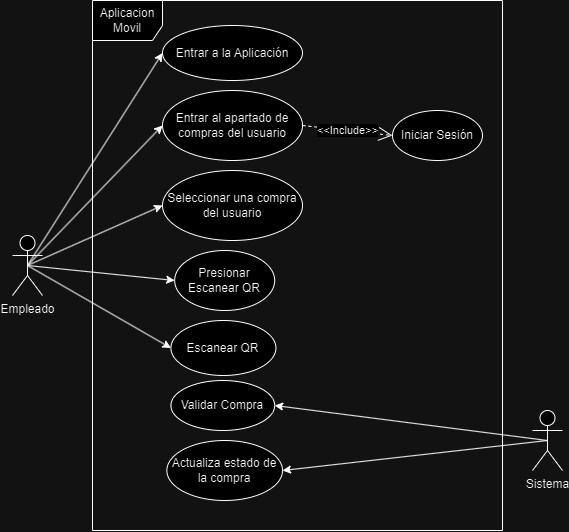

The diagram above was exported from draw.io. Its source (the exported page's mxGraphModel, read from the mxfile embedded in the PNG):
<mxGraphModel dx="1373" dy="731" grid="1" gridSize="10" guides="1" tooltips="1" connect="1" arrows="1" fold="1" page="1" pageScale="1" pageWidth="827" pageHeight="1169" math="0" shadow="0">
  <root>
    <mxCell id="0" />
    <mxCell id="1" parent="0" />
    <mxCell id="IN6UEINZhlt0cd-8u2UI-1" value="Aplicacion Movil" style="shape=umlFrame;whiteSpace=wrap;html=1;pointerEvents=0;width=70;height=40;" vertex="1" parent="1">
      <mxGeometry x="190" y="310" width="410" height="530" as="geometry" />
    </mxCell>
    <mxCell id="IN6UEINZhlt0cd-8u2UI-2" value="Entrar a la Aplicación" style="ellipse;whiteSpace=wrap;html=1;" vertex="1" parent="1">
      <mxGeometry x="260" y="335" width="140" height="55" as="geometry" />
    </mxCell>
    <mxCell id="IN6UEINZhlt0cd-8u2UI-3" value="Entrar al apartado de compras del usuario" style="ellipse;whiteSpace=wrap;html=1;" vertex="1" parent="1">
      <mxGeometry x="260" y="400" width="140" height="70" as="geometry" />
    </mxCell>
    <mxCell id="IN6UEINZhlt0cd-8u2UI-4" value="Seleccionar una compra del usuario" style="ellipse;whiteSpace=wrap;html=1;" vertex="1" parent="1">
      <mxGeometry x="260" y="480" width="140" height="70" as="geometry" />
    </mxCell>
    <mxCell id="IN6UEINZhlt0cd-8u2UI-5" value="Iniciar Sesión" style="ellipse;whiteSpace=wrap;html=1;" vertex="1" parent="1">
      <mxGeometry x="490" y="420" width="90" height="50" as="geometry" />
    </mxCell>
    <mxCell id="IN6UEINZhlt0cd-8u2UI-6" value="Empleado" style="shape=umlActor;verticalLabelPosition=bottom;verticalAlign=top;html=1;" vertex="1" parent="1">
      <mxGeometry x="110" y="545" width="30" height="60" as="geometry" />
    </mxCell>
    <mxCell id="IN6UEINZhlt0cd-8u2UI-9" value="Escanear QR" style="ellipse;whiteSpace=wrap;html=1;" vertex="1" parent="1">
      <mxGeometry x="268.44" y="630" width="105" height="55" as="geometry" />
    </mxCell>
    <mxCell id="IN6UEINZhlt0cd-8u2UI-10" value="Validar Compra" style="ellipse;whiteSpace=wrap;html=1;" vertex="1" parent="1">
      <mxGeometry x="268.44" y="690" width="103.75" height="50" as="geometry" />
    </mxCell>
    <mxCell id="IN6UEINZhlt0cd-8u2UI-11" value="Actualiza estado de la compra" style="ellipse;whiteSpace=wrap;html=1;" vertex="1" parent="1">
      <mxGeometry x="264.38" y="750" width="115.62" height="60" as="geometry" />
    </mxCell>
    <mxCell id="IN6UEINZhlt0cd-8u2UI-13" value="Sistema&lt;div&gt;&lt;br&gt;&lt;/div&gt;" style="shape=umlActor;verticalLabelPosition=bottom;verticalAlign=top;html=1;" vertex="1" parent="1">
      <mxGeometry x="630" y="720" width="30" height="60" as="geometry" />
    </mxCell>
    <mxCell id="IN6UEINZhlt0cd-8u2UI-14" value="" style="endArrow=classic;html=1;rounded=0;exitX=0.5;exitY=0.5;exitDx=0;exitDy=0;exitPerimeter=0;entryX=0;entryY=0.5;entryDx=0;entryDy=0;" edge="1" parent="1" source="IN6UEINZhlt0cd-8u2UI-6" target="IN6UEINZhlt0cd-8u2UI-2">
      <mxGeometry width="50" height="50" relative="1" as="geometry">
        <mxPoint x="170" y="510" as="sourcePoint" />
        <mxPoint x="220" y="460" as="targetPoint" />
      </mxGeometry>
    </mxCell>
    <mxCell id="IN6UEINZhlt0cd-8u2UI-15" value="" style="endArrow=classic;html=1;rounded=0;exitX=0.5;exitY=0.5;exitDx=0;exitDy=0;exitPerimeter=0;entryX=0;entryY=0.5;entryDx=0;entryDy=0;" edge="1" parent="1" source="IN6UEINZhlt0cd-8u2UI-6" target="IN6UEINZhlt0cd-8u2UI-3">
      <mxGeometry width="50" height="50" relative="1" as="geometry">
        <mxPoint x="180" y="530" as="sourcePoint" />
        <mxPoint x="230" y="480" as="targetPoint" />
      </mxGeometry>
    </mxCell>
    <mxCell id="IN6UEINZhlt0cd-8u2UI-16" value="" style="endArrow=classic;html=1;rounded=0;exitX=0.5;exitY=0.5;exitDx=0;exitDy=0;exitPerimeter=0;entryX=0;entryY=0.5;entryDx=0;entryDy=0;" edge="1" parent="1" source="IN6UEINZhlt0cd-8u2UI-6" target="IN6UEINZhlt0cd-8u2UI-4">
      <mxGeometry width="50" height="50" relative="1" as="geometry">
        <mxPoint x="170" y="550" as="sourcePoint" />
        <mxPoint x="220" y="500" as="targetPoint" />
      </mxGeometry>
    </mxCell>
    <mxCell id="IN6UEINZhlt0cd-8u2UI-19" value="" style="endArrow=classic;html=1;rounded=0;exitX=0.5;exitY=0.5;exitDx=0;exitDy=0;exitPerimeter=0;entryX=0;entryY=0.5;entryDx=0;entryDy=0;" edge="1" parent="1" source="IN6UEINZhlt0cd-8u2UI-6" target="IN6UEINZhlt0cd-8u2UI-9">
      <mxGeometry width="50" height="50" relative="1" as="geometry">
        <mxPoint x="160" y="610" as="sourcePoint" />
        <mxPoint x="210" y="560" as="targetPoint" />
      </mxGeometry>
    </mxCell>
    <mxCell id="IN6UEINZhlt0cd-8u2UI-20" value="" style="endArrow=classic;html=1;rounded=0;exitX=0.5;exitY=0.5;exitDx=0;exitDy=0;exitPerimeter=0;entryX=1;entryY=0.5;entryDx=0;entryDy=0;" edge="1" parent="1" source="IN6UEINZhlt0cd-8u2UI-13" target="IN6UEINZhlt0cd-8u2UI-10">
      <mxGeometry width="50" height="50" relative="1" as="geometry">
        <mxPoint x="720" y="790" as="sourcePoint" />
        <mxPoint x="770" y="740" as="targetPoint" />
      </mxGeometry>
    </mxCell>
    <mxCell id="IN6UEINZhlt0cd-8u2UI-22" value="" style="endArrow=classic;html=1;rounded=0;exitX=0.5;exitY=0.5;exitDx=0;exitDy=0;exitPerimeter=0;entryX=1;entryY=0.5;entryDx=0;entryDy=0;" edge="1" parent="1" source="IN6UEINZhlt0cd-8u2UI-13" target="IN6UEINZhlt0cd-8u2UI-11">
      <mxGeometry width="50" height="50" relative="1" as="geometry">
        <mxPoint x="460" y="890" as="sourcePoint" />
        <mxPoint x="510" y="840" as="targetPoint" />
      </mxGeometry>
    </mxCell>
    <mxCell id="IN6UEINZhlt0cd-8u2UI-23" value="&amp;lt;&amp;lt;Include&amp;gt;&amp;gt;" style="endArrow=open;endSize=12;dashed=1;html=1;rounded=0;exitX=1;exitY=0.5;exitDx=0;exitDy=0;entryX=0;entryY=0.5;entryDx=0;entryDy=0;" edge="1" parent="1" source="IN6UEINZhlt0cd-8u2UI-3" target="IN6UEINZhlt0cd-8u2UI-5">
      <mxGeometry width="160" relative="1" as="geometry">
        <mxPoint x="440" y="530" as="sourcePoint" />
        <mxPoint x="600" y="530" as="targetPoint" />
      </mxGeometry>
    </mxCell>
    <mxCell id="IN6UEINZhlt0cd-8u2UI-24" value="Presionar Escanear QR" style="ellipse;whiteSpace=wrap;html=1;" vertex="1" parent="1">
      <mxGeometry x="272.19" y="560" width="100" height="60" as="geometry" />
    </mxCell>
    <mxCell id="IN6UEINZhlt0cd-8u2UI-25" value="" style="endArrow=classic;html=1;rounded=0;exitX=0.5;exitY=0.5;exitDx=0;exitDy=0;exitPerimeter=0;entryX=0;entryY=0.5;entryDx=0;entryDy=0;" edge="1" parent="1" source="IN6UEINZhlt0cd-8u2UI-6" target="IN6UEINZhlt0cd-8u2UI-24">
      <mxGeometry width="50" height="50" relative="1" as="geometry">
        <mxPoint x="460" y="660" as="sourcePoint" />
        <mxPoint x="510" y="610" as="targetPoint" />
      </mxGeometry>
    </mxCell>
  </root>
</mxGraphModel>